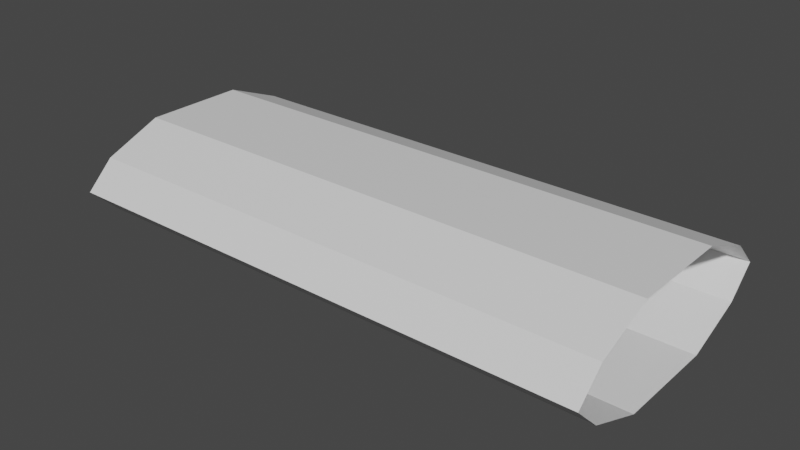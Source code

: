 # Source: pillar.blend  (saved by Blender 3.6.13; exported with 4.5.12 LTS)
import bpy
from mathutils import Matrix  # noqa: F401  (used for matrix-valued properties, if any)

bpy.ops.wm.read_factory_settings(use_empty=True)
scene = bpy.context.scene
scene.name = 'Scene'

# ---- collections
col_collection = bpy.data.collections.new('Collection'); scene.collection.children.link(col_collection)

# ---- materials (node trees are filled in below, after node groups)
mat_material = bpy.data.materials.new('Material')
mat_material.alpha_threshold = 0.0
mat_material.use_transparent_shadow = False
mat_material.roughness = 0.5
mat_material.line_color = (0.0, 0.0, 0.0, 1.0)

# ---- material node trees
mat_material.use_nodes = True; mat_material.node_tree.nodes.clear()
_N = mat_material.node_tree.nodes; _L = mat_material.node_tree.links
n0 = _N.new('ShaderNodeOutputMaterial'); n0.name = 'Material Output'; n0.location = (300, 300)
n1 = _N.new('ShaderNodeBsdfPrincipled'); n1.name = 'Principled BSDF'; n1.location = (10, 300)
n1.distribution = 'GGX'
n1.subsurface_method = 'RANDOM_WALK_SKIN'
n1.inputs[3].default_value = 1.45
n1.inputs[27].default_value = (0.0, 0.0, 0.0, 1.0)
n1.inputs[28].default_value = 1.0
_L.new(n1.outputs[0], n0.inputs[0])
n0.is_active_output = True

# ---- world
world_world = bpy.data.worlds.new('World'); scene.world = world_world
world_world.use_nodes = True; world_world.node_tree.nodes.clear()
_N = world_world.node_tree.nodes; _L = world_world.node_tree.links
n0 = _N.new('ShaderNodeOutputWorld'); n0.name = 'World Output'; n0.location = (300, 300)
n1 = _N.new('ShaderNodeBackground'); n1.name = 'Background'; n1.location = (10, 300)
n1.inputs[0].default_value = (0.05088, 0.05088, 0.05088, 1.0)
_L.new(n1.outputs[0], n0.inputs[0])
n0.is_active_output = True
world_world.color = (0.05088, 0.05088, 0.05088)
world_world.use_sun_shadow = False
world_world.sun_shadow_jitter_overblur = 0.0

# ---- meshes
me_cube = bpy.data.meshes.new('Cube')
me_cube.from_pydata([(3.056, -0.2893, 0.2841), (3.056, -0.7719, -1.49e-08), (0.0, -0.2893, 0.2841), (0.0, -0.6162, 0.1514), (3.056, -0.6162, 0.1514), (0.0, -0.7719, -1.49e-08), (3.056, 0.7719, -1.49e-08), (0.0, 0.6162, 0.1514), (3.056, 0.6162, 0.1514), (0.0, 0.7719, -1.49e-08), (0.0, 0.2893, 0.2841), (3.056, 0.2893, 0.2841), (3.056, -0.2893, -0.2841), (0.0, -0.2893, -0.2841), (0.0, -0.6162, -0.1514), (3.056, -0.6162, -0.1514), (0.0, 0.6162, -0.1514), (3.056, 0.6162, -0.1514), (0.0, 0.2893, -0.2841), (3.056, 0.2893, -0.2841)], [], [(5, 1, 4, 3), (3, 4, 0, 2), (9, 7, 8, 6), (10, 2, 0, 11), (7, 10, 11, 8), (5, 14, 15, 1), (14, 13, 12, 15), (9, 6, 17, 16), (18, 19, 12, 13), (16, 17, 19, 18)])
_uv = me_cube.uv_layers.new(name='UVMap')
_uv.uv.foreach_set('vector', [0.134, 3.66e-05, 0.134, 1.0, 0.1035, 1.0, 0.1035, 3.66e-05, 0.1035, 3.66e-05, 0.1035, 1.0, 0.04759, 1.0, 0.04759, 3.66e-05, 0.134, 3.66e-05, 0.1035, 3.66e-05, 0.1035, 1.0, 0.134, 1.0, 0.04759, 3.66e-05, 3.666e-05, 3.66e-05, 3.66e-05, 1.0, 0.04759, 1.0, 0.1035, 3.66e-05, 0.04759, 3.66e-05, 0.04759, 1.0, 0.1035, 1.0, 0.134, 3.66e-05, 0.1035, 3.66e-05, 0.1035, 1.0, 0.134, 1.0, 0.1035, 3.66e-05, 0.04759, 3.66e-05, 0.04759, 1.0, 0.1035, 1.0, 0.134, 3.66e-05, 0.134, 1.0, 0.1035, 1.0, 0.1035, 3.66e-05, 0.04759, 3.66e-05, 0.04759, 1.0, 3.66e-05, 1.0, 3.666e-05, 3.66e-05, 0.1035, 3.66e-05, 0.1035, 1.0, 0.04759, 1.0, 0.04759, 3.66e-05])
me_cube.materials.append(mat_material)
me_cube.use_mirror_vertex_groups = False
me_cube.update()

# ---- objects
ob_cube = bpy.data.objects.new('Cube', me_cube)

# ---- transforms, parenting, visibility, modifiers, constraints
ob_cube.location = (4.768e-07, 0.3521, -0.1553)
ob_cube.lock_rotations_4d = False
ob_cube.empty_display_type = 'ARROWS'
ob_cube.lineart.crease_threshold = 0.0

# ---- collection membership
col_collection.objects.link(ob_cube)

# ---- scene / render settings (as saved in the file)
scene.frame_start = 1; scene.frame_end = 250; scene.frame_set(1)
scene.render.engine = 'BLENDER_EEVEE_NEXT'
scene.cycles.sampling_pattern = 'TABULATED_SOBOL'
scene.cycles.use_light_tree = False
scene.view_settings.view_transform = 'Filmic'
bpy.context.view_layer.update()

# ---- added for rendering (the .blend has no active camera and no usable light): camera, sun
cam_auto = bpy.data.cameras.new('AutoCamera')
cam_auto.lens = 50.0
cam_auto.sensor_width = 36.0
cam_auto.clip_end = 1000.0
ob_auto_camera = bpy.data.objects.new('AutoCamera', cam_auto)
scene.collection.objects.link(ob_auto_camera)
ob_auto_camera.location = (4.73966, -3.50165, 2.4139)
ob_auto_camera.rotation_euler = (1.09748, -7.21219e-08, 0.694738)
scene.camera = ob_auto_camera
light_auto_sun = bpy.data.lights.new('AutoSun', 'SUN')
light_auto_sun.energy = 3.0
light_auto_sun.angle = 0.0523599
ob_auto_sun = bpy.data.objects.new('AutoSun', light_auto_sun)
scene.collection.objects.link(ob_auto_sun)
ob_auto_sun.rotation_euler = (0.872665, 0.174533, 0.523599)
bpy.context.view_layer.update()
